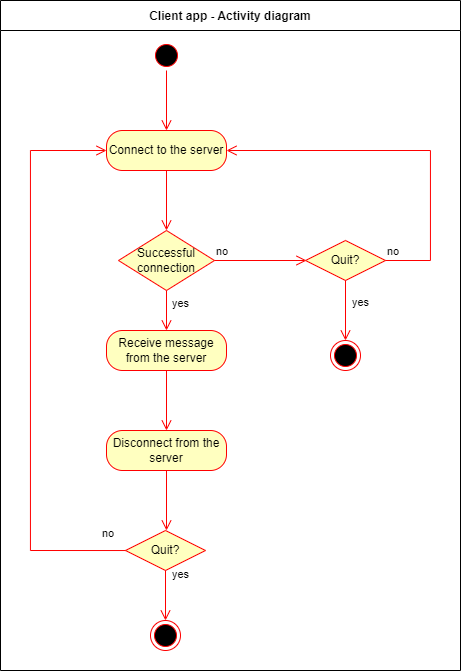

The diagram above was exported from draw.io. Its source (the exported page's mxGraphModel, read from the mxfile embedded in the PNG):
<mxGraphModel dx="1219" dy="1822" grid="1" gridSize="10" guides="1" tooltips="1" connect="1" arrows="1" fold="1" page="1" pageScale="1" pageWidth="850" pageHeight="1100" background="#ffffff" math="0" shadow="0">
  <root>
    <mxCell id="0" />
    <mxCell id="1" parent="0" />
    <mxCell id="9GJLb2LHfmGmiOALzriZ-1" value="" style="ellipse;html=1;shape=startState;fillColor=#000000;strokeColor=#ff0000;" vertex="1" parent="1">
      <mxGeometry x="211" y="30" width="30" height="30" as="geometry" />
    </mxCell>
    <mxCell id="9GJLb2LHfmGmiOALzriZ-2" value="" style="edgeStyle=orthogonalEdgeStyle;html=1;verticalAlign=bottom;endArrow=open;endSize=8;strokeColor=#ff0000;rounded=0;" edge="1" source="9GJLb2LHfmGmiOALzriZ-1" parent="1">
      <mxGeometry relative="1" as="geometry">
        <mxPoint x="226" y="120" as="targetPoint" />
      </mxGeometry>
    </mxCell>
    <mxCell id="9GJLb2LHfmGmiOALzriZ-3" value="Connect to the server" style="rounded=1;whiteSpace=wrap;html=1;arcSize=40;fontColor=#000000;fillColor=#ffffc0;strokeColor=#ff0000;" vertex="1" parent="1">
      <mxGeometry x="166" y="120" width="120" height="40" as="geometry" />
    </mxCell>
    <mxCell id="9GJLb2LHfmGmiOALzriZ-4" value="" style="edgeStyle=orthogonalEdgeStyle;html=1;verticalAlign=bottom;endArrow=open;endSize=8;strokeColor=#ff0000;rounded=0;" edge="1" source="9GJLb2LHfmGmiOALzriZ-3" parent="1">
      <mxGeometry relative="1" as="geometry">
        <mxPoint x="226" y="220" as="targetPoint" />
      </mxGeometry>
    </mxCell>
    <mxCell id="9GJLb2LHfmGmiOALzriZ-5" value="Successful connection" style="rhombus;whiteSpace=wrap;html=1;fontColor=#000000;fillColor=#ffffc0;strokeColor=#ff0000;" vertex="1" parent="1">
      <mxGeometry x="178" y="220" width="96" height="60" as="geometry" />
    </mxCell>
    <mxCell id="9GJLb2LHfmGmiOALzriZ-6" value="no" style="edgeStyle=orthogonalEdgeStyle;html=1;align=left;verticalAlign=bottom;endArrow=open;endSize=8;strokeColor=#ff0000;rounded=0;" edge="1" source="9GJLb2LHfmGmiOALzriZ-5" parent="1">
      <mxGeometry x="-1" relative="1" as="geometry">
        <mxPoint x="366" y="250" as="targetPoint" />
      </mxGeometry>
    </mxCell>
    <mxCell id="9GJLb2LHfmGmiOALzriZ-7" value="yes" style="edgeStyle=orthogonalEdgeStyle;html=1;align=left;verticalAlign=top;endArrow=open;endSize=8;strokeColor=#ff0000;rounded=0;" edge="1" source="9GJLb2LHfmGmiOALzriZ-5" parent="1">
      <mxGeometry x="-1" y="4" relative="1" as="geometry">
        <mxPoint x="226" y="320" as="targetPoint" />
        <mxPoint as="offset" />
      </mxGeometry>
    </mxCell>
    <mxCell id="9GJLb2LHfmGmiOALzriZ-8" value="Quit?" style="rhombus;whiteSpace=wrap;html=1;fontColor=#000000;fillColor=#ffffc0;strokeColor=#ff0000;" vertex="1" parent="1">
      <mxGeometry x="365" y="230" width="80" height="40" as="geometry" />
    </mxCell>
    <mxCell id="9GJLb2LHfmGmiOALzriZ-9" value="no" style="edgeStyle=orthogonalEdgeStyle;html=1;align=left;verticalAlign=bottom;endArrow=open;endSize=8;strokeColor=#ff0000;rounded=0;entryX=1;entryY=0.5;entryDx=0;entryDy=0;" edge="1" source="9GJLb2LHfmGmiOALzriZ-8" parent="1" target="9GJLb2LHfmGmiOALzriZ-3">
      <mxGeometry x="-1" relative="1" as="geometry">
        <mxPoint x="545" y="250" as="targetPoint" />
        <Array as="points">
          <mxPoint x="490" y="250" />
          <mxPoint x="490" y="140" />
        </Array>
      </mxGeometry>
    </mxCell>
    <mxCell id="9GJLb2LHfmGmiOALzriZ-10" value="yes" style="edgeStyle=orthogonalEdgeStyle;html=1;align=left;verticalAlign=top;endArrow=open;endSize=8;strokeColor=#ff0000;rounded=0;" edge="1" source="9GJLb2LHfmGmiOALzriZ-8" parent="1">
      <mxGeometry x="-0.6667" y="5" relative="1" as="geometry">
        <mxPoint x="405" y="330" as="targetPoint" />
        <mxPoint as="offset" />
      </mxGeometry>
    </mxCell>
    <mxCell id="9GJLb2LHfmGmiOALzriZ-11" value="" style="ellipse;html=1;shape=endState;fillColor=#000000;strokeColor=#ff0000;" vertex="1" parent="1">
      <mxGeometry x="390" y="330" width="30" height="30" as="geometry" />
    </mxCell>
    <mxCell id="9GJLb2LHfmGmiOALzriZ-12" value="Receive message from the server" style="rounded=1;whiteSpace=wrap;html=1;arcSize=40;fontColor=#000000;fillColor=#ffffc0;strokeColor=#ff0000;" vertex="1" parent="1">
      <mxGeometry x="166" y="320" width="120" height="40" as="geometry" />
    </mxCell>
    <mxCell id="9GJLb2LHfmGmiOALzriZ-13" value="" style="edgeStyle=orthogonalEdgeStyle;html=1;verticalAlign=bottom;endArrow=open;endSize=8;strokeColor=#ff0000;rounded=0;" edge="1" source="9GJLb2LHfmGmiOALzriZ-12" parent="1">
      <mxGeometry relative="1" as="geometry">
        <mxPoint x="226" y="420" as="targetPoint" />
      </mxGeometry>
    </mxCell>
    <mxCell id="9GJLb2LHfmGmiOALzriZ-14" value="Disconnect from the server" style="rounded=1;whiteSpace=wrap;html=1;arcSize=40;fontColor=#000000;fillColor=#ffffc0;strokeColor=#ff0000;" vertex="1" parent="1">
      <mxGeometry x="166" y="420" width="120" height="40" as="geometry" />
    </mxCell>
    <mxCell id="9GJLb2LHfmGmiOALzriZ-15" value="" style="edgeStyle=orthogonalEdgeStyle;html=1;verticalAlign=bottom;endArrow=open;endSize=8;strokeColor=#ff0000;rounded=0;" edge="1" source="9GJLb2LHfmGmiOALzriZ-14" parent="1">
      <mxGeometry relative="1" as="geometry">
        <mxPoint x="226" y="520" as="targetPoint" />
      </mxGeometry>
    </mxCell>
    <mxCell id="9GJLb2LHfmGmiOALzriZ-16" value="Quit?" style="rhombus;whiteSpace=wrap;html=1;fontColor=#000000;fillColor=#ffffc0;strokeColor=#ff0000;" vertex="1" parent="1">
      <mxGeometry x="185" y="520" width="80" height="40" as="geometry" />
    </mxCell>
    <mxCell id="9GJLb2LHfmGmiOALzriZ-17" value="yes" style="edgeStyle=orthogonalEdgeStyle;html=1;align=left;verticalAlign=bottom;endArrow=open;endSize=8;strokeColor=#ff0000;rounded=0;entryX=0.5;entryY=0;entryDx=0;entryDy=0;" edge="1" source="9GJLb2LHfmGmiOALzriZ-16" parent="1" target="9GJLb2LHfmGmiOALzriZ-19">
      <mxGeometry x="-0.5" y="5" relative="1" as="geometry">
        <mxPoint x="365" y="540" as="targetPoint" />
        <mxPoint as="offset" />
      </mxGeometry>
    </mxCell>
    <mxCell id="9GJLb2LHfmGmiOALzriZ-18" value="no" style="edgeStyle=orthogonalEdgeStyle;html=1;align=left;verticalAlign=top;endArrow=open;endSize=8;strokeColor=#ff0000;rounded=0;entryX=0;entryY=0.5;entryDx=0;entryDy=0;" edge="1" parent="1">
      <mxGeometry x="-0.9122" y="-30" relative="1" as="geometry">
        <mxPoint x="166" y="140" as="targetPoint" />
        <mxPoint x="185.06896551724162" y="540.0344827586208" as="sourcePoint" />
        <Array as="points">
          <mxPoint x="90" y="540" />
          <mxPoint x="90" y="140" />
        </Array>
        <mxPoint as="offset" />
      </mxGeometry>
    </mxCell>
    <mxCell id="9GJLb2LHfmGmiOALzriZ-19" value="" style="ellipse;html=1;shape=endState;fillColor=#000000;strokeColor=#ff0000;" vertex="1" parent="1">
      <mxGeometry x="210" y="610" width="30" height="30" as="geometry" />
    </mxCell>
    <mxCell id="9GJLb2LHfmGmiOALzriZ-21" value="Client app - Activity diagram" style="swimlane;startSize=30;" vertex="1" parent="1">
      <mxGeometry x="60" y="-10" width="460" height="670" as="geometry" />
    </mxCell>
  </root>
</mxGraphModel>